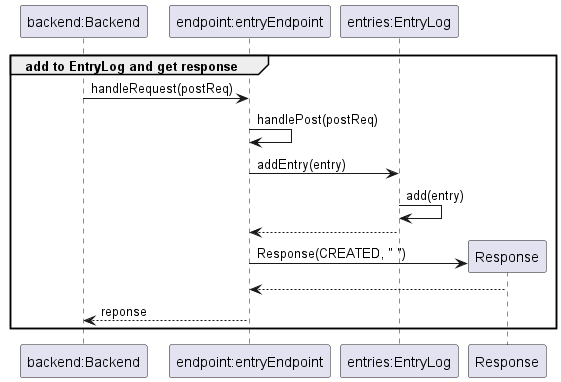

The diagram above was rendered by PlantUML. Its source (embedded in the PNG):
@startuml
'https://plantuml.com/sequence-diagram
group add to EntryLog and get response

participant "backend:Backend" as Backend
participant "endpoint:entryEndpoint" as Endpoint
participant "entries:EntryLog" as EntryLog


Backend -> Endpoint : handleRequest(postReq)
Endpoint -> Endpoint : handlePost(postReq)
Endpoint -> EntryLog : addEntry(entry)
EntryLog -> EntryLog : add(entry)
EntryLog --> Endpoint
Endpoint -> Response ** : Response(CREATED, " ")
Response --> Endpoint
Endpoint --> Backend : reponse
end

@enduml